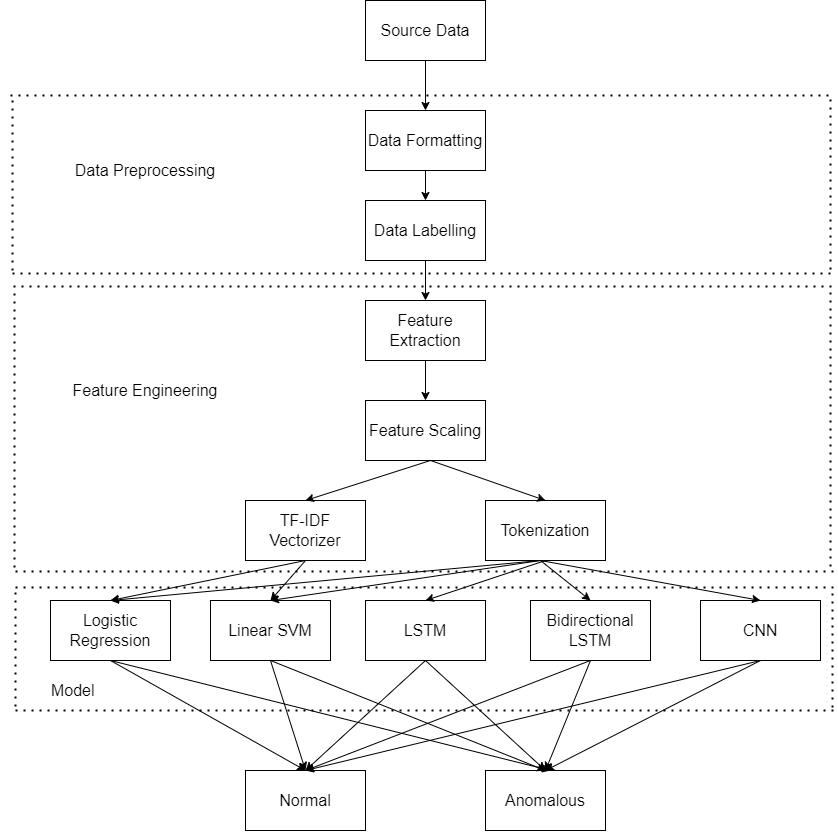

The diagram above was exported from draw.io. Its source (the exported page's mxGraphModel, read from the mxfile embedded in the PNG):
<mxGraphModel dx="1500" dy="746" grid="1" gridSize="10" guides="1" tooltips="1" connect="1" arrows="1" fold="1" page="1" pageScale="1" pageWidth="850" pageHeight="1100" math="0" shadow="0">
  <root>
    <mxCell id="0" />
    <mxCell id="1" parent="0" />
    <mxCell id="eUfQY9kIUvfG8wuNC-_B-15" value="" style="edgeStyle=orthogonalEdgeStyle;rounded=0;orthogonalLoop=1;jettySize=auto;html=1;" edge="1" parent="1" source="eUfQY9kIUvfG8wuNC-_B-1" target="eUfQY9kIUvfG8wuNC-_B-2">
      <mxGeometry relative="1" as="geometry" />
    </mxCell>
    <mxCell id="eUfQY9kIUvfG8wuNC-_B-1" value="&lt;font style=&quot;font-size: 16px;&quot;&gt;Source Data&lt;/font&gt;" style="rounded=0;whiteSpace=wrap;html=1;" vertex="1" parent="1">
      <mxGeometry x="365" y="40" width="120" height="60" as="geometry" />
    </mxCell>
    <mxCell id="eUfQY9kIUvfG8wuNC-_B-16" value="" style="edgeStyle=orthogonalEdgeStyle;rounded=0;orthogonalLoop=1;jettySize=auto;html=1;" edge="1" parent="1" source="eUfQY9kIUvfG8wuNC-_B-2" target="eUfQY9kIUvfG8wuNC-_B-4">
      <mxGeometry relative="1" as="geometry" />
    </mxCell>
    <mxCell id="eUfQY9kIUvfG8wuNC-_B-2" value="&lt;font style=&quot;font-size: 16px;&quot;&gt;Data Formatting&lt;/font&gt;" style="rounded=0;whiteSpace=wrap;html=1;" vertex="1" parent="1">
      <mxGeometry x="365" y="150" width="120" height="60" as="geometry" />
    </mxCell>
    <mxCell id="eUfQY9kIUvfG8wuNC-_B-17" value="" style="edgeStyle=orthogonalEdgeStyle;rounded=0;orthogonalLoop=1;jettySize=auto;html=1;" edge="1" parent="1" source="eUfQY9kIUvfG8wuNC-_B-4" target="eUfQY9kIUvfG8wuNC-_B-5">
      <mxGeometry relative="1" as="geometry" />
    </mxCell>
    <mxCell id="eUfQY9kIUvfG8wuNC-_B-4" value="&lt;font style=&quot;font-size: 16px;&quot;&gt;Data Labelling&lt;/font&gt;" style="rounded=0;whiteSpace=wrap;html=1;" vertex="1" parent="1">
      <mxGeometry x="365" y="240" width="120" height="60" as="geometry" />
    </mxCell>
    <mxCell id="eUfQY9kIUvfG8wuNC-_B-18" value="" style="edgeStyle=orthogonalEdgeStyle;rounded=0;orthogonalLoop=1;jettySize=auto;html=1;" edge="1" parent="1" source="eUfQY9kIUvfG8wuNC-_B-5" target="eUfQY9kIUvfG8wuNC-_B-9">
      <mxGeometry relative="1" as="geometry" />
    </mxCell>
    <mxCell id="eUfQY9kIUvfG8wuNC-_B-5" value="&lt;font style=&quot;font-size: 16px;&quot;&gt;Feature Extraction&lt;/font&gt;" style="rounded=0;whiteSpace=wrap;html=1;" vertex="1" parent="1">
      <mxGeometry x="365" y="340" width="120" height="60" as="geometry" />
    </mxCell>
    <mxCell id="eUfQY9kIUvfG8wuNC-_B-6" value="&lt;font style=&quot;font-size: 16px;&quot;&gt;TF-IDF Vectorizer&lt;/font&gt;" style="rounded=0;whiteSpace=wrap;html=1;" vertex="1" parent="1">
      <mxGeometry x="245" y="540" width="120" height="60" as="geometry" />
    </mxCell>
    <mxCell id="eUfQY9kIUvfG8wuNC-_B-8" value="&lt;font style=&quot;font-size: 16px;&quot;&gt;Tokenization&lt;/font&gt;" style="rounded=0;whiteSpace=wrap;html=1;" vertex="1" parent="1">
      <mxGeometry x="485" y="540" width="120" height="60" as="geometry" />
    </mxCell>
    <mxCell id="eUfQY9kIUvfG8wuNC-_B-9" value="&lt;font style=&quot;font-size: 16px;&quot;&gt;Feature Scaling&lt;/font&gt;" style="rounded=0;whiteSpace=wrap;html=1;" vertex="1" parent="1">
      <mxGeometry x="365" y="440" width="120" height="60" as="geometry" />
    </mxCell>
    <mxCell id="eUfQY9kIUvfG8wuNC-_B-10" value="&lt;font style=&quot;font-size: 16px;&quot;&gt;LSTM&lt;/font&gt;" style="rounded=0;whiteSpace=wrap;html=1;" vertex="1" parent="1">
      <mxGeometry x="365" y="640" width="120" height="60" as="geometry" />
    </mxCell>
    <mxCell id="eUfQY9kIUvfG8wuNC-_B-11" value="&lt;font style=&quot;font-size: 16px;&quot;&gt;Linear SVM&lt;/font&gt;" style="rounded=0;whiteSpace=wrap;html=1;" vertex="1" parent="1">
      <mxGeometry x="210" y="640" width="120" height="60" as="geometry" />
    </mxCell>
    <mxCell id="eUfQY9kIUvfG8wuNC-_B-12" value="&lt;font style=&quot;font-size: 16px;&quot;&gt;Logistic Regression&lt;span style=&quot;white-space: pre;&quot;&gt;&#09;&lt;/span&gt;&lt;/font&gt;" style="rounded=0;whiteSpace=wrap;html=1;" vertex="1" parent="1">
      <mxGeometry x="50" y="640" width="120" height="60" as="geometry" />
    </mxCell>
    <mxCell id="eUfQY9kIUvfG8wuNC-_B-13" value="&lt;font style=&quot;font-size: 16px;&quot;&gt;Bidirectional LSTM&lt;/font&gt;" style="rounded=0;whiteSpace=wrap;html=1;" vertex="1" parent="1">
      <mxGeometry x="530" y="640" width="120" height="60" as="geometry" />
    </mxCell>
    <mxCell id="eUfQY9kIUvfG8wuNC-_B-14" value="&lt;font style=&quot;font-size: 16px;&quot;&gt;CNN&lt;/font&gt;" style="rounded=0;whiteSpace=wrap;html=1;" vertex="1" parent="1">
      <mxGeometry x="700" y="640" width="120" height="60" as="geometry" />
    </mxCell>
    <mxCell id="eUfQY9kIUvfG8wuNC-_B-23" value="" style="endArrow=classic;html=1;rounded=0;entryX=0.5;entryY=0;entryDx=0;entryDy=0;" edge="1" parent="1" target="eUfQY9kIUvfG8wuNC-_B-6">
      <mxGeometry width="50" height="50" relative="1" as="geometry">
        <mxPoint x="430" y="500" as="sourcePoint" />
        <mxPoint x="170" y="270" as="targetPoint" />
        <Array as="points">
          <mxPoint x="430" y="500" />
        </Array>
      </mxGeometry>
    </mxCell>
    <mxCell id="eUfQY9kIUvfG8wuNC-_B-24" value="" style="endArrow=classic;html=1;rounded=0;entryX=0.5;entryY=0;entryDx=0;entryDy=0;exitX=0.5;exitY=1;exitDx=0;exitDy=0;" edge="1" parent="1" source="eUfQY9kIUvfG8wuNC-_B-9" target="eUfQY9kIUvfG8wuNC-_B-8">
      <mxGeometry width="50" height="50" relative="1" as="geometry">
        <mxPoint x="250" y="410" as="sourcePoint" />
        <mxPoint x="315" y="550" as="targetPoint" />
        <Array as="points">
          <mxPoint x="430" y="500" />
        </Array>
      </mxGeometry>
    </mxCell>
    <mxCell id="eUfQY9kIUvfG8wuNC-_B-25" value="" style="endArrow=classic;html=1;rounded=0;exitX=0.5;exitY=1;exitDx=0;exitDy=0;entryX=0.5;entryY=0;entryDx=0;entryDy=0;" edge="1" parent="1" source="eUfQY9kIUvfG8wuNC-_B-6" target="eUfQY9kIUvfG8wuNC-_B-12">
      <mxGeometry width="50" height="50" relative="1" as="geometry">
        <mxPoint x="300" y="800" as="sourcePoint" />
        <mxPoint x="420" y="680" as="targetPoint" />
      </mxGeometry>
    </mxCell>
    <mxCell id="eUfQY9kIUvfG8wuNC-_B-26" value="" style="endArrow=classic;html=1;rounded=0;exitX=0.5;exitY=1;exitDx=0;exitDy=0;entryX=0.5;entryY=0;entryDx=0;entryDy=0;" edge="1" parent="1" source="eUfQY9kIUvfG8wuNC-_B-6" target="eUfQY9kIUvfG8wuNC-_B-11">
      <mxGeometry width="50" height="50" relative="1" as="geometry">
        <mxPoint x="370" y="730" as="sourcePoint" />
        <mxPoint x="420" y="680" as="targetPoint" />
      </mxGeometry>
    </mxCell>
    <mxCell id="eUfQY9kIUvfG8wuNC-_B-27" value="" style="endArrow=classic;html=1;rounded=0;exitX=0.5;exitY=1;exitDx=0;exitDy=0;entryX=0.5;entryY=0;entryDx=0;entryDy=0;" edge="1" parent="1" source="eUfQY9kIUvfG8wuNC-_B-8" target="eUfQY9kIUvfG8wuNC-_B-10">
      <mxGeometry width="50" height="50" relative="1" as="geometry">
        <mxPoint x="370" y="730" as="sourcePoint" />
        <mxPoint x="420" y="680" as="targetPoint" />
      </mxGeometry>
    </mxCell>
    <mxCell id="eUfQY9kIUvfG8wuNC-_B-28" value="" style="endArrow=classic;html=1;rounded=0;entryX=0.5;entryY=0;entryDx=0;entryDy=0;" edge="1" parent="1" target="eUfQY9kIUvfG8wuNC-_B-13">
      <mxGeometry width="50" height="50" relative="1" as="geometry">
        <mxPoint x="540" y="600" as="sourcePoint" />
        <mxPoint x="420" y="680" as="targetPoint" />
      </mxGeometry>
    </mxCell>
    <mxCell id="eUfQY9kIUvfG8wuNC-_B-29" value="" style="endArrow=classic;html=1;rounded=0;entryX=0.5;entryY=0;entryDx=0;entryDy=0;" edge="1" parent="1" target="eUfQY9kIUvfG8wuNC-_B-14">
      <mxGeometry width="50" height="50" relative="1" as="geometry">
        <mxPoint x="540" y="600" as="sourcePoint" />
        <mxPoint x="420" y="680" as="targetPoint" />
      </mxGeometry>
    </mxCell>
    <mxCell id="eUfQY9kIUvfG8wuNC-_B-30" value="" style="endArrow=classic;html=1;rounded=0;entryX=0.5;entryY=0;entryDx=0;entryDy=0;" edge="1" parent="1" target="eUfQY9kIUvfG8wuNC-_B-11">
      <mxGeometry width="50" height="50" relative="1" as="geometry">
        <mxPoint x="540" y="600" as="sourcePoint" />
        <mxPoint x="420" y="680" as="targetPoint" />
      </mxGeometry>
    </mxCell>
    <mxCell id="eUfQY9kIUvfG8wuNC-_B-31" value="" style="endArrow=classic;html=1;rounded=0;entryX=0.5;entryY=0;entryDx=0;entryDy=0;" edge="1" parent="1" target="eUfQY9kIUvfG8wuNC-_B-12">
      <mxGeometry width="50" height="50" relative="1" as="geometry">
        <mxPoint x="540" y="600" as="sourcePoint" />
        <mxPoint x="120" y="640" as="targetPoint" />
      </mxGeometry>
    </mxCell>
    <mxCell id="eUfQY9kIUvfG8wuNC-_B-32" value="&lt;font style=&quot;font-size: 16px;&quot;&gt;Normal&lt;/font&gt;" style="rounded=0;whiteSpace=wrap;html=1;" vertex="1" parent="1">
      <mxGeometry x="245" y="810" width="120" height="60" as="geometry" />
    </mxCell>
    <mxCell id="eUfQY9kIUvfG8wuNC-_B-33" value="&lt;font style=&quot;font-size: 16px;&quot;&gt;Anomalous&lt;/font&gt;" style="rounded=0;whiteSpace=wrap;html=1;" vertex="1" parent="1">
      <mxGeometry x="485" y="810" width="120" height="60" as="geometry" />
    </mxCell>
    <mxCell id="eUfQY9kIUvfG8wuNC-_B-34" value="" style="endArrow=classic;html=1;rounded=0;exitX=0.5;exitY=1;exitDx=0;exitDy=0;entryX=0.5;entryY=0;entryDx=0;entryDy=0;" edge="1" parent="1" source="eUfQY9kIUvfG8wuNC-_B-12" target="eUfQY9kIUvfG8wuNC-_B-32">
      <mxGeometry width="50" height="50" relative="1" as="geometry">
        <mxPoint x="370" y="730" as="sourcePoint" />
        <mxPoint x="420" y="680" as="targetPoint" />
      </mxGeometry>
    </mxCell>
    <mxCell id="eUfQY9kIUvfG8wuNC-_B-35" value="" style="endArrow=classic;html=1;rounded=0;entryX=0.5;entryY=0;entryDx=0;entryDy=0;exitX=0.5;exitY=1;exitDx=0;exitDy=0;" edge="1" parent="1" source="eUfQY9kIUvfG8wuNC-_B-14" target="eUfQY9kIUvfG8wuNC-_B-33">
      <mxGeometry width="50" height="50" relative="1" as="geometry">
        <mxPoint x="370" y="730" as="sourcePoint" />
        <mxPoint x="420" y="680" as="targetPoint" />
      </mxGeometry>
    </mxCell>
    <mxCell id="eUfQY9kIUvfG8wuNC-_B-36" value="" style="endArrow=classic;html=1;rounded=0;exitX=0.5;exitY=1;exitDx=0;exitDy=0;entryX=0.5;entryY=0;entryDx=0;entryDy=0;" edge="1" parent="1" source="eUfQY9kIUvfG8wuNC-_B-11" target="eUfQY9kIUvfG8wuNC-_B-32">
      <mxGeometry width="50" height="50" relative="1" as="geometry">
        <mxPoint x="370" y="730" as="sourcePoint" />
        <mxPoint x="420" y="680" as="targetPoint" />
      </mxGeometry>
    </mxCell>
    <mxCell id="eUfQY9kIUvfG8wuNC-_B-37" value="" style="endArrow=classic;html=1;rounded=0;entryX=0.5;entryY=0;entryDx=0;entryDy=0;exitX=0.5;exitY=1;exitDx=0;exitDy=0;" edge="1" parent="1" source="eUfQY9kIUvfG8wuNC-_B-10" target="eUfQY9kIUvfG8wuNC-_B-32">
      <mxGeometry width="50" height="50" relative="1" as="geometry">
        <mxPoint x="370" y="730" as="sourcePoint" />
        <mxPoint x="420" y="680" as="targetPoint" />
      </mxGeometry>
    </mxCell>
    <mxCell id="eUfQY9kIUvfG8wuNC-_B-38" value="" style="endArrow=classic;html=1;rounded=0;exitX=0.5;exitY=1;exitDx=0;exitDy=0;entryX=0.5;entryY=0;entryDx=0;entryDy=0;" edge="1" parent="1" source="eUfQY9kIUvfG8wuNC-_B-13" target="eUfQY9kIUvfG8wuNC-_B-32">
      <mxGeometry width="50" height="50" relative="1" as="geometry">
        <mxPoint x="370" y="730" as="sourcePoint" />
        <mxPoint x="310" y="790" as="targetPoint" />
      </mxGeometry>
    </mxCell>
    <mxCell id="eUfQY9kIUvfG8wuNC-_B-39" value="" style="endArrow=classic;html=1;rounded=0;entryX=0.5;entryY=0;entryDx=0;entryDy=0;" edge="1" parent="1" target="eUfQY9kIUvfG8wuNC-_B-32">
      <mxGeometry width="50" height="50" relative="1" as="geometry">
        <mxPoint x="760" y="700" as="sourcePoint" />
        <mxPoint x="420" y="680" as="targetPoint" />
      </mxGeometry>
    </mxCell>
    <mxCell id="eUfQY9kIUvfG8wuNC-_B-40" value="" style="endArrow=classic;html=1;rounded=0;entryX=0.5;entryY=0;entryDx=0;entryDy=0;" edge="1" parent="1" target="eUfQY9kIUvfG8wuNC-_B-33">
      <mxGeometry width="50" height="50" relative="1" as="geometry">
        <mxPoint x="590" y="700" as="sourcePoint" />
        <mxPoint x="550" y="790" as="targetPoint" />
      </mxGeometry>
    </mxCell>
    <mxCell id="eUfQY9kIUvfG8wuNC-_B-41" value="" style="endArrow=classic;html=1;rounded=0;entryX=0.5;entryY=0;entryDx=0;entryDy=0;exitX=0.5;exitY=1;exitDx=0;exitDy=0;" edge="1" parent="1" source="eUfQY9kIUvfG8wuNC-_B-10" target="eUfQY9kIUvfG8wuNC-_B-33">
      <mxGeometry width="50" height="50" relative="1" as="geometry">
        <mxPoint x="380" y="740" as="sourcePoint" />
        <mxPoint x="420" y="680" as="targetPoint" />
      </mxGeometry>
    </mxCell>
    <mxCell id="eUfQY9kIUvfG8wuNC-_B-42" value="" style="endArrow=classic;html=1;rounded=0;entryX=0.5;entryY=0;entryDx=0;entryDy=0;" edge="1" parent="1" target="eUfQY9kIUvfG8wuNC-_B-33">
      <mxGeometry width="50" height="50" relative="1" as="geometry">
        <mxPoint x="270" y="700" as="sourcePoint" />
        <mxPoint x="420" y="680" as="targetPoint" />
      </mxGeometry>
    </mxCell>
    <mxCell id="eUfQY9kIUvfG8wuNC-_B-43" value="" style="endArrow=classic;html=1;rounded=0;exitX=0.5;exitY=1;exitDx=0;exitDy=0;" edge="1" parent="1" source="eUfQY9kIUvfG8wuNC-_B-12">
      <mxGeometry width="50" height="50" relative="1" as="geometry">
        <mxPoint x="370" y="730" as="sourcePoint" />
        <mxPoint x="550" y="810" as="targetPoint" />
      </mxGeometry>
    </mxCell>
    <mxCell id="eUfQY9kIUvfG8wuNC-_B-44" value="" style="endArrow=none;dashed=1;html=1;dashPattern=1 3;strokeWidth=2;rounded=0;" edge="1" parent="1">
      <mxGeometry width="50" height="50" relative="1" as="geometry">
        <mxPoint x="10" y="135" as="sourcePoint" />
        <mxPoint x="830" y="135" as="targetPoint" />
      </mxGeometry>
    </mxCell>
    <mxCell id="eUfQY9kIUvfG8wuNC-_B-45" value="" style="endArrow=none;dashed=1;html=1;dashPattern=1 3;strokeWidth=2;rounded=0;" edge="1" parent="1">
      <mxGeometry width="50" height="50" relative="1" as="geometry">
        <mxPoint x="12" y="313" as="sourcePoint" />
        <mxPoint x="832" y="313" as="targetPoint" />
      </mxGeometry>
    </mxCell>
    <mxCell id="eUfQY9kIUvfG8wuNC-_B-46" value="" style="endArrow=none;dashed=1;html=1;dashPattern=1 3;strokeWidth=2;rounded=0;" edge="1" parent="1">
      <mxGeometry width="50" height="50" relative="1" as="geometry">
        <mxPoint x="13" y="326" as="sourcePoint" />
        <mxPoint x="833" y="326" as="targetPoint" />
      </mxGeometry>
    </mxCell>
    <mxCell id="eUfQY9kIUvfG8wuNC-_B-47" value="" style="endArrow=none;dashed=1;html=1;dashPattern=1 3;strokeWidth=2;rounded=0;" edge="1" parent="1">
      <mxGeometry width="50" height="50" relative="1" as="geometry">
        <mxPoint x="15" y="611" as="sourcePoint" />
        <mxPoint x="835" y="611" as="targetPoint" />
      </mxGeometry>
    </mxCell>
    <mxCell id="eUfQY9kIUvfG8wuNC-_B-48" value="" style="endArrow=none;dashed=1;html=1;dashPattern=1 3;strokeWidth=2;rounded=0;" edge="1" parent="1">
      <mxGeometry width="50" height="50" relative="1" as="geometry">
        <mxPoint x="12" y="310" as="sourcePoint" />
        <mxPoint x="12" y="140" as="targetPoint" />
      </mxGeometry>
    </mxCell>
    <mxCell id="eUfQY9kIUvfG8wuNC-_B-49" value="" style="endArrow=none;dashed=1;html=1;dashPattern=1 3;strokeWidth=2;rounded=0;" edge="1" parent="1">
      <mxGeometry width="50" height="50" relative="1" as="geometry">
        <mxPoint x="830" y="309" as="sourcePoint" />
        <mxPoint x="830" y="139" as="targetPoint" />
      </mxGeometry>
    </mxCell>
    <mxCell id="eUfQY9kIUvfG8wuNC-_B-50" value="" style="endArrow=none;dashed=1;html=1;dashPattern=1 3;strokeWidth=2;rounded=0;" edge="1" parent="1">
      <mxGeometry width="50" height="50" relative="1" as="geometry">
        <mxPoint x="14" y="607" as="sourcePoint" />
        <mxPoint x="14" y="327" as="targetPoint" />
      </mxGeometry>
    </mxCell>
    <mxCell id="eUfQY9kIUvfG8wuNC-_B-51" value="" style="endArrow=none;dashed=1;html=1;dashPattern=1 3;strokeWidth=2;rounded=0;" edge="1" parent="1">
      <mxGeometry width="50" height="50" relative="1" as="geometry">
        <mxPoint x="830" y="606" as="sourcePoint" />
        <mxPoint x="830" y="326" as="targetPoint" />
      </mxGeometry>
    </mxCell>
    <mxCell id="eUfQY9kIUvfG8wuNC-_B-52" value="" style="endArrow=none;dashed=1;html=1;dashPattern=1 3;strokeWidth=2;rounded=0;" edge="1" parent="1">
      <mxGeometry width="50" height="50" relative="1" as="geometry">
        <mxPoint x="15" y="627" as="sourcePoint" />
        <mxPoint x="835" y="627" as="targetPoint" />
      </mxGeometry>
    </mxCell>
    <mxCell id="eUfQY9kIUvfG8wuNC-_B-53" value="" style="endArrow=none;dashed=1;html=1;dashPattern=1 3;strokeWidth=2;rounded=0;" edge="1" parent="1">
      <mxGeometry width="50" height="50" relative="1" as="geometry">
        <mxPoint x="15" y="750" as="sourcePoint" />
        <mxPoint x="835" y="750" as="targetPoint" />
      </mxGeometry>
    </mxCell>
    <mxCell id="eUfQY9kIUvfG8wuNC-_B-54" value="" style="endArrow=none;dashed=1;html=1;dashPattern=1 3;strokeWidth=2;rounded=0;" edge="1" parent="1">
      <mxGeometry width="50" height="50" relative="1" as="geometry">
        <mxPoint x="15" y="746" as="sourcePoint" />
        <mxPoint x="15" y="626" as="targetPoint" />
      </mxGeometry>
    </mxCell>
    <mxCell id="eUfQY9kIUvfG8wuNC-_B-55" value="" style="endArrow=none;dashed=1;html=1;dashPattern=1 3;strokeWidth=2;rounded=0;" edge="1" parent="1">
      <mxGeometry width="50" height="50" relative="1" as="geometry">
        <mxPoint x="832" y="747" as="sourcePoint" />
        <mxPoint x="832" y="627" as="targetPoint" />
      </mxGeometry>
    </mxCell>
    <mxCell id="eUfQY9kIUvfG8wuNC-_B-56" value="&lt;font style=&quot;font-size: 16px;&quot;&gt;Data Preprocessing&lt;/font&gt;" style="text;html=1;align=center;verticalAlign=middle;whiteSpace=wrap;rounded=0;" vertex="1" parent="1">
      <mxGeometry x="70" y="180" width="150" height="60" as="geometry" />
    </mxCell>
    <mxCell id="eUfQY9kIUvfG8wuNC-_B-57" value="&lt;font style=&quot;font-size: 16px;&quot;&gt;Feature Engineering&lt;/font&gt;" style="text;html=1;align=center;verticalAlign=middle;whiteSpace=wrap;rounded=0;" vertex="1" parent="1">
      <mxGeometry x="70" y="400" width="150" height="60" as="geometry" />
    </mxCell>
    <mxCell id="eUfQY9kIUvfG8wuNC-_B-58" value="&lt;font style=&quot;font-size: 16px;&quot;&gt;Model&amp;nbsp;&lt;/font&gt;" style="text;html=1;align=center;verticalAlign=middle;whiteSpace=wrap;rounded=0;" vertex="1" parent="1">
      <mxGeometry y="700" width="150" height="60" as="geometry" />
    </mxCell>
  </root>
</mxGraphModel>